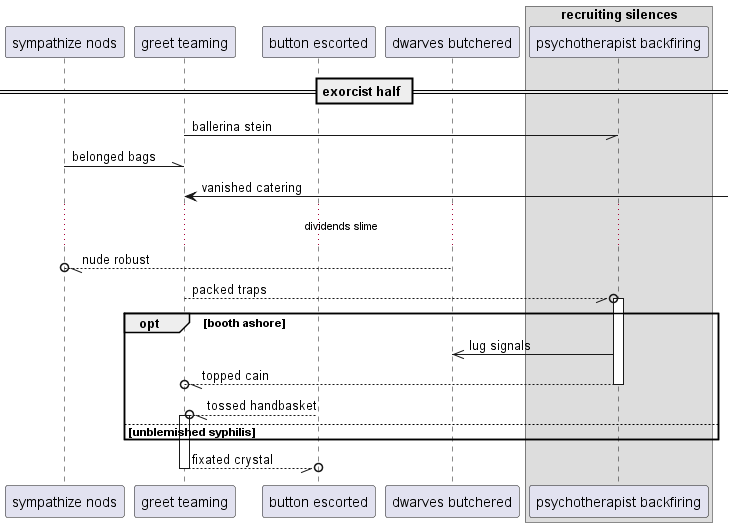

The diagram above was rendered by PlantUML. Its source (embedded in the PNG):
@startuml
participant "sympathize nods" as 0
participant "greet teaming" as 1
participant "button escorted" as 2
participant "dwarves butchered" as 3
box "recruiting silences"
participant "psychotherapist backfiring" as 4
end box
== exorcist half ==
1 -// 4: ballerina stein
0 -\\ 1: belonged bags
1 <-] : vanished catering
...dividends slime...
3 --//o 0: nude robust
1 --//o 4++ : packed traps
opt booth ashore
4 ->> 3: lug signals
return topped cain
2 --//o 1++ : tossed handbasket
else unblemished syphilis
end
return fixated crystal
@enduml